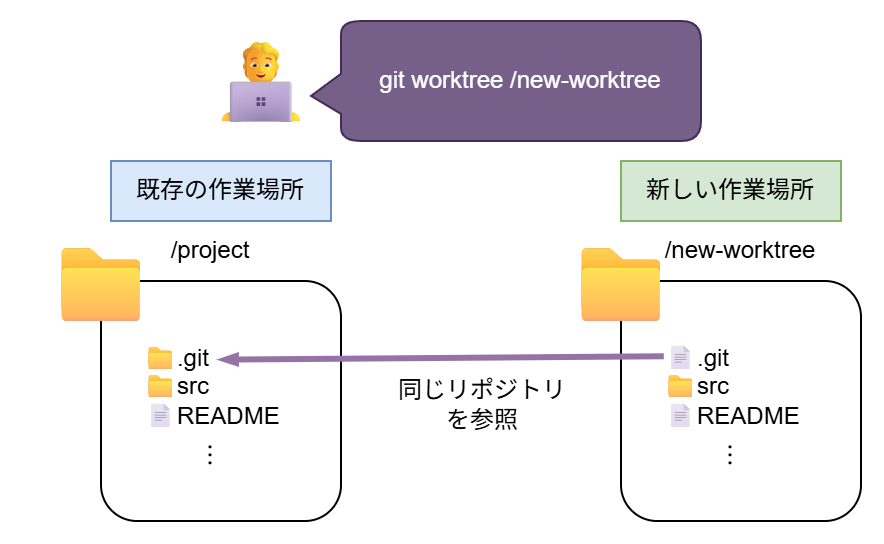

The diagram above was exported from draw.io. Its source (the exported page's mxGraphModel, read from the mxfile embedded in the PNG):
<mxGraphModel dx="860" dy="396" grid="1" gridSize="10" guides="1" tooltips="1" connect="1" arrows="1" fold="1" page="1" pageScale="1" pageWidth="1600" pageHeight="900" background="#ffffff" math="0" shadow="0">
  <root>
    <mxCell id="0" />
    <mxCell id="1" parent="0" />
    <mxCell id="FMfQM5adrQTTP_U_BbyU-5" parent="1" style="rounded=1;whiteSpace=wrap;html=1;" value="" vertex="1">
      <mxGeometry height="120" width="120" x="260" y="230" as="geometry" />
    </mxCell>
    <mxCell id="FMfQM5adrQTTP_U_BbyU-6" parent="1" style="text;html=1;align=center;verticalAlign=middle;resizable=0;points=[];autosize=1;strokeColor=none;fillColor=none;fontSize=40;" value="&lt;span style=&quot;color: rgb(0, 0, 0); white-space: normal;&quot;&gt;📁&lt;/span&gt;" vertex="1">
      <mxGeometry height="60" width="80" x="220" y="200" as="geometry" />
    </mxCell>
    <mxCell id="FMfQM5adrQTTP_U_BbyU-7" parent="1" style="text;html=1;whiteSpace=wrap;strokeColor=none;fillColor=none;align=left;verticalAlign=middle;rounded=0;" value="📁.git&lt;br&gt;📁src&lt;br&gt;📄README" vertex="1">
      <mxGeometry height="70" width="70" x="280" y="247.5" as="geometry" />
    </mxCell>
    <mxCell id="FMfQM5adrQTTP_U_BbyU-8" parent="1" style="text;html=1;whiteSpace=wrap;strokeColor=none;fillColor=none;align=center;verticalAlign=middle;rounded=0;" value="︙" vertex="1">
      <mxGeometry height="30" width="70" x="280" y="302.5" as="geometry" />
    </mxCell>
    <mxCell id="FMfQM5adrQTTP_U_BbyU-9" parent="1" style="text;html=1;whiteSpace=wrap;strokeColor=#6c8ebf;fillColor=#dae8fc;align=center;verticalAlign=middle;rounded=0;" value="既存の作業場所" vertex="1">
      <mxGeometry height="30" width="110" x="265" y="170" as="geometry" />
    </mxCell>
    <mxCell id="FMfQM5adrQTTP_U_BbyU-10" parent="1" style="text;html=1;whiteSpace=wrap;strokeColor=none;fillColor=none;align=center;verticalAlign=middle;rounded=0;" value="/project" vertex="1">
      <mxGeometry height="30" width="60" x="285" y="200" as="geometry" />
    </mxCell>
    <mxCell id="FMfQM5adrQTTP_U_BbyU-12" parent="1" style="shape=wedgeCallout;whiteSpace=wrap;tipX=-0.583;tipY=0.125;rounded=1;roundedPerimeter=1;fillColor=#76608a;strokeColor=#432D57;fontColor=#ffffff;html=1;" value="git worktree /new-worktree" vertex="1">
      <mxGeometry height="60" width="180" x="380" y="100" as="geometry" />
    </mxCell>
    <mxCell id="FMfQM5adrQTTP_U_BbyU-13" parent="1" style="text;html=1;align=center;verticalAlign=middle;resizable=0;points=[];autosize=1;strokeColor=none;fillColor=none;fontSize=40;" value="🧑💻" vertex="1">
      <mxGeometry height="60" width="80" x="300" y="100" as="geometry" />
    </mxCell>
    <mxCell id="FMfQM5adrQTTP_U_BbyU-15" parent="1" style="rounded=1;whiteSpace=wrap;html=1;" value="" vertex="1">
      <mxGeometry height="120" width="120" x="520" y="230" as="geometry" />
    </mxCell>
    <mxCell id="FMfQM5adrQTTP_U_BbyU-16" parent="1" style="text;html=1;align=center;verticalAlign=middle;resizable=0;points=[];autosize=1;strokeColor=none;fillColor=none;fontSize=40;" value="&lt;span style=&quot;color: rgb(0, 0, 0); white-space: normal;&quot;&gt;📁&lt;/span&gt;" vertex="1">
      <mxGeometry height="60" width="80" x="480" y="200" as="geometry" />
    </mxCell>
    <mxCell id="FMfQM5adrQTTP_U_BbyU-17" parent="1" style="text;strokeColor=none;fillColor=none;align=left;verticalAlign=middle;rounded=0;fontColor=light-dark(#000000,#FF6666);whiteSpace=wrap;html=1;" value="&lt;span style=&quot;scrollbar-color: rgba(121, 121, 121, 0.4) rgb(30, 30, 30); color: rgb(0, 0, 0);&quot;&gt;📄&lt;/span&gt;&lt;span style=&quot;color: rgb(0, 0, 0);&quot;&gt;.git&lt;/span&gt;&lt;strike&gt;&lt;br&gt;&lt;/strike&gt;📁src&lt;br&gt;📄README" vertex="1">
      <mxGeometry height="70" width="70" x="540" y="247.5" as="geometry" />
    </mxCell>
    <mxCell id="FMfQM5adrQTTP_U_BbyU-18" parent="1" style="text;html=1;whiteSpace=wrap;strokeColor=none;fillColor=none;align=center;verticalAlign=middle;rounded=0;" value="︙" vertex="1">
      <mxGeometry height="30" width="70" x="540" y="302.5" as="geometry" />
    </mxCell>
    <mxCell id="FMfQM5adrQTTP_U_BbyU-19" parent="1" style="text;html=1;whiteSpace=wrap;strokeColor=#82b366;fillColor=#d5e8d4;align=center;verticalAlign=middle;rounded=0;" value="新しい作業場所" vertex="1">
      <mxGeometry height="30" width="110" x="520" y="170" as="geometry" />
    </mxCell>
    <mxCell id="FMfQM5adrQTTP_U_BbyU-20" parent="1" style="text;html=1;whiteSpace=wrap;strokeColor=none;fillColor=none;align=center;verticalAlign=middle;rounded=0;" value="/new-worktree" vertex="1">
      <mxGeometry height="30" width="80" x="540" y="200" as="geometry" />
    </mxCell>
    <mxCell id="FMfQM5adrQTTP_U_BbyU-22" edge="1" parent="1" style="edgeStyle=none;orthogonalLoop=1;jettySize=auto;html=1;rounded=1;strokeColor=#9673a6;strokeWidth=3;align=center;verticalAlign=middle;fontFamily=Helvetica;fontSize=11;fontColor=default;labelBackgroundColor=default;endArrow=blockThin;endFill=1;endSize=2;fillColor=#e1d5e7;" value="">
      <mxGeometry relative="1" width="100" as="geometry">
        <Array as="points" />
        <mxPoint x="541.39" y="267.63" as="sourcePoint" />
        <mxPoint x="319.1" y="269.32" as="targetPoint" />
      </mxGeometry>
    </mxCell>
    <mxCell id="FMfQM5adrQTTP_U_BbyU-26" parent="1" style="text;html=1;whiteSpace=wrap;strokeColor=none;fillColor=none;align=center;verticalAlign=middle;rounded=0;" value="同じリポジトリ&lt;br&gt;を参照" vertex="1">
      <mxGeometry height="30" width="90" x="406" y="277" as="geometry" />
    </mxCell>
  </root>
</mxGraphModel>